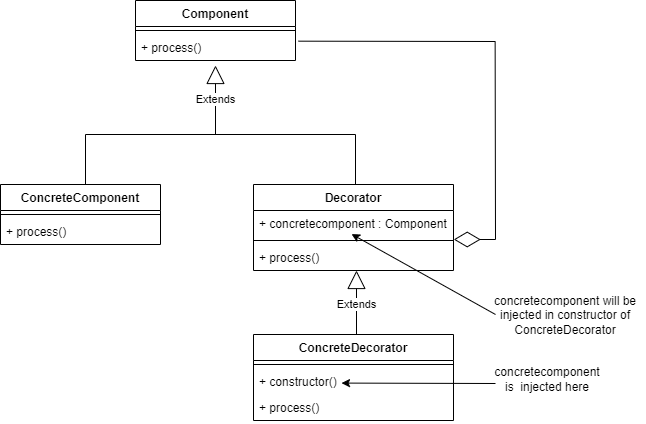

The diagram above was exported from draw.io. Its source (the exported page's mxGraphModel, read from the mxfile embedded in the PNG):
<mxGraphModel dx="1022" dy="411" grid="1" gridSize="10" guides="1" tooltips="1" connect="1" arrows="1" fold="1" page="1" pageScale="1" pageWidth="850" pageHeight="1100" math="0" shadow="0">
  <root>
    <mxCell id="0" />
    <mxCell id="1" parent="0" />
    <mxCell id="wY-EIxpG9c8oYni6kaik-2" value="Component" style="swimlane;fontStyle=1;align=center;verticalAlign=top;childLayout=stackLayout;horizontal=1;startSize=26;horizontalStack=0;resizeParent=1;resizeParentMax=0;resizeLast=0;collapsible=1;marginBottom=0;" parent="1" vertex="1">
      <mxGeometry x="520" y="16" width="160" height="60" as="geometry" />
    </mxCell>
    <mxCell id="wY-EIxpG9c8oYni6kaik-4" value="" style="line;strokeWidth=1;fillColor=none;align=left;verticalAlign=middle;spacingTop=-1;spacingLeft=3;spacingRight=3;rotatable=0;labelPosition=right;points=[];portConstraint=eastwest;" parent="wY-EIxpG9c8oYni6kaik-2" vertex="1">
      <mxGeometry y="26" width="160" height="8" as="geometry" />
    </mxCell>
    <mxCell id="wY-EIxpG9c8oYni6kaik-5" value="+ process()" style="text;strokeColor=none;fillColor=none;align=left;verticalAlign=top;spacingLeft=4;spacingRight=4;overflow=hidden;rotatable=0;points=[[0,0.5],[1,0.5]];portConstraint=eastwest;" parent="wY-EIxpG9c8oYni6kaik-2" vertex="1">
      <mxGeometry y="34" width="160" height="26" as="geometry" />
    </mxCell>
    <mxCell id="wY-EIxpG9c8oYni6kaik-6" value="ConcreteComponent" style="swimlane;fontStyle=1;align=center;verticalAlign=top;childLayout=stackLayout;horizontal=1;startSize=26;horizontalStack=0;resizeParent=1;resizeParentMax=0;resizeLast=0;collapsible=1;marginBottom=0;" parent="1" vertex="1">
      <mxGeometry x="385" y="200" width="160" height="60" as="geometry" />
    </mxCell>
    <mxCell id="wY-EIxpG9c8oYni6kaik-7" value="" style="line;strokeWidth=1;fillColor=none;align=left;verticalAlign=middle;spacingTop=-1;spacingLeft=3;spacingRight=3;rotatable=0;labelPosition=right;points=[];portConstraint=eastwest;" parent="wY-EIxpG9c8oYni6kaik-6" vertex="1">
      <mxGeometry y="26" width="160" height="8" as="geometry" />
    </mxCell>
    <mxCell id="wY-EIxpG9c8oYni6kaik-8" value="+ process()" style="text;strokeColor=none;fillColor=none;align=left;verticalAlign=top;spacingLeft=4;spacingRight=4;overflow=hidden;rotatable=0;points=[[0,0.5],[1,0.5]];portConstraint=eastwest;" parent="wY-EIxpG9c8oYni6kaik-6" vertex="1">
      <mxGeometry y="34" width="160" height="26" as="geometry" />
    </mxCell>
    <mxCell id="K8iJCFUi0vU_aKcWOeHa-3" value="" style="endArrow=none;html=1;rounded=0;" edge="1" parent="1">
      <mxGeometry width="50" height="50" relative="1" as="geometry">
        <mxPoint x="470" y="150" as="sourcePoint" />
        <mxPoint x="740" y="150" as="targetPoint" />
      </mxGeometry>
    </mxCell>
    <mxCell id="K8iJCFUi0vU_aKcWOeHa-5" value="" style="endArrow=none;html=1;rounded=0;exitX=0.5;exitY=0;exitDx=0;exitDy=0;" edge="1" parent="1">
      <mxGeometry width="50" height="50" relative="1" as="geometry">
        <mxPoint x="740" y="200" as="sourcePoint" />
        <mxPoint x="740" y="150" as="targetPoint" />
      </mxGeometry>
    </mxCell>
    <mxCell id="K8iJCFUi0vU_aKcWOeHa-6" value="" style="endArrow=diamondThin;endFill=0;endSize=24;html=1;rounded=0;entryX=1.023;entryY=1.038;entryDx=0;entryDy=0;entryPerimeter=0;exitX=1.021;exitY=0.141;exitDx=0;exitDy=0;exitPerimeter=0;" edge="1" parent="1">
      <mxGeometry width="160" relative="1" as="geometry">
        <mxPoint x="683.0000000000001" y="56.66599999999994" as="sourcePoint" />
        <mxPoint x="838.2399999999999" y="254.98800000000006" as="targetPoint" />
        <Array as="points">
          <mxPoint x="879.64" y="57" />
          <mxPoint x="880" y="255" />
        </Array>
      </mxGeometry>
    </mxCell>
    <mxCell id="K8iJCFUi0vU_aKcWOeHa-7" value="Decorator" style="swimlane;fontStyle=1;align=center;verticalAlign=top;childLayout=stackLayout;horizontal=1;startSize=26;horizontalStack=0;resizeParent=1;resizeParentMax=0;resizeLast=0;collapsible=1;marginBottom=0;" vertex="1" parent="1">
      <mxGeometry x="638" y="200" width="200" height="86" as="geometry" />
    </mxCell>
    <mxCell id="K8iJCFUi0vU_aKcWOeHa-8" value="+ concretecomponent : Component" style="text;strokeColor=none;fillColor=none;align=left;verticalAlign=top;spacingLeft=4;spacingRight=4;overflow=hidden;rotatable=0;points=[[0,0.5],[1,0.5]];portConstraint=eastwest;" vertex="1" parent="K8iJCFUi0vU_aKcWOeHa-7">
      <mxGeometry y="26" width="200" height="26" as="geometry" />
    </mxCell>
    <mxCell id="K8iJCFUi0vU_aKcWOeHa-9" value="" style="line;strokeWidth=1;fillColor=none;align=left;verticalAlign=middle;spacingTop=-1;spacingLeft=3;spacingRight=3;rotatable=0;labelPosition=right;points=[];portConstraint=eastwest;" vertex="1" parent="K8iJCFUi0vU_aKcWOeHa-7">
      <mxGeometry y="52" width="200" height="8" as="geometry" />
    </mxCell>
    <mxCell id="K8iJCFUi0vU_aKcWOeHa-10" value="+ process()" style="text;strokeColor=none;fillColor=none;align=left;verticalAlign=top;spacingLeft=4;spacingRight=4;overflow=hidden;rotatable=0;points=[[0,0.5],[1,0.5]];portConstraint=eastwest;" vertex="1" parent="K8iJCFUi0vU_aKcWOeHa-7">
      <mxGeometry y="60" width="200" height="26" as="geometry" />
    </mxCell>
    <mxCell id="K8iJCFUi0vU_aKcWOeHa-13" value="Extends" style="endArrow=block;endSize=16;endFill=0;html=1;rounded=0;entryX=0.5;entryY=1.192;entryDx=0;entryDy=0;entryPerimeter=0;" edge="1" parent="1" target="wY-EIxpG9c8oYni6kaik-5">
      <mxGeometry width="160" relative="1" as="geometry">
        <mxPoint x="600" y="150" as="sourcePoint" />
        <mxPoint x="700" y="130" as="targetPoint" />
      </mxGeometry>
    </mxCell>
    <mxCell id="K8iJCFUi0vU_aKcWOeHa-14" value="" style="endArrow=none;html=1;rounded=0;exitX=0.5;exitY=0;exitDx=0;exitDy=0;" edge="1" parent="1">
      <mxGeometry width="50" height="50" relative="1" as="geometry">
        <mxPoint x="470" y="200" as="sourcePoint" />
        <mxPoint x="470" y="150" as="targetPoint" />
      </mxGeometry>
    </mxCell>
    <mxCell id="K8iJCFUi0vU_aKcWOeHa-15" value="Extends" style="endArrow=block;endSize=16;endFill=0;html=1;rounded=0;entryX=0.5;entryY=1.192;entryDx=0;entryDy=0;entryPerimeter=0;" edge="1" parent="1">
      <mxGeometry width="160" relative="1" as="geometry">
        <mxPoint x="741" y="355" as="sourcePoint" />
        <mxPoint x="741" y="285.99199999999996" as="targetPoint" />
      </mxGeometry>
    </mxCell>
    <mxCell id="K8iJCFUi0vU_aKcWOeHa-16" value="ConcreteDecorator" style="swimlane;fontStyle=1;align=center;verticalAlign=top;childLayout=stackLayout;horizontal=1;startSize=26;horizontalStack=0;resizeParent=1;resizeParentMax=0;resizeLast=0;collapsible=1;marginBottom=0;" vertex="1" parent="1">
      <mxGeometry x="638" y="350" width="200" height="86" as="geometry" />
    </mxCell>
    <mxCell id="K8iJCFUi0vU_aKcWOeHa-18" value="" style="line;strokeWidth=1;fillColor=none;align=left;verticalAlign=middle;spacingTop=-1;spacingLeft=3;spacingRight=3;rotatable=0;labelPosition=right;points=[];portConstraint=eastwest;" vertex="1" parent="K8iJCFUi0vU_aKcWOeHa-16">
      <mxGeometry y="26" width="200" height="8" as="geometry" />
    </mxCell>
    <mxCell id="K8iJCFUi0vU_aKcWOeHa-20" value="+ constructor()" style="text;strokeColor=none;fillColor=none;align=left;verticalAlign=top;spacingLeft=4;spacingRight=4;overflow=hidden;rotatable=0;points=[[0,0.5],[1,0.5]];portConstraint=eastwest;" vertex="1" parent="K8iJCFUi0vU_aKcWOeHa-16">
      <mxGeometry y="34" width="200" height="26" as="geometry" />
    </mxCell>
    <mxCell id="K8iJCFUi0vU_aKcWOeHa-19" value="+ process()" style="text;strokeColor=none;fillColor=none;align=left;verticalAlign=top;spacingLeft=4;spacingRight=4;overflow=hidden;rotatable=0;points=[[0,0.5],[1,0.5]];portConstraint=eastwest;" vertex="1" parent="K8iJCFUi0vU_aKcWOeHa-16">
      <mxGeometry y="60" width="200" height="26" as="geometry" />
    </mxCell>
    <mxCell id="K8iJCFUi0vU_aKcWOeHa-21" value="" style="endArrow=classic;html=1;rounded=0;" edge="1" parent="1">
      <mxGeometry width="50" height="50" relative="1" as="geometry">
        <mxPoint x="880" y="399" as="sourcePoint" />
        <mxPoint x="726" y="398.58415841584156" as="targetPoint" />
      </mxGeometry>
    </mxCell>
    <mxCell id="K8iJCFUi0vU_aKcWOeHa-22" value="concretecomponent is&amp;nbsp; injected here" style="text;html=1;strokeColor=none;fillColor=none;align=center;verticalAlign=middle;whiteSpace=wrap;rounded=0;" vertex="1" parent="1">
      <mxGeometry x="872" y="380" width="120" height="30" as="geometry" />
    </mxCell>
    <mxCell id="K8iJCFUi0vU_aKcWOeHa-23" value="" style="endArrow=classic;html=1;rounded=0;" edge="1" parent="1">
      <mxGeometry width="50" height="50" relative="1" as="geometry">
        <mxPoint x="880" y="330" as="sourcePoint" />
        <mxPoint x="736" y="249.58415841584156" as="targetPoint" />
      </mxGeometry>
    </mxCell>
    <mxCell id="K8iJCFUi0vU_aKcWOeHa-24" value="concretecomponent will be injected in constructor of ConcreteDecorator" style="text;html=1;strokeColor=none;fillColor=none;align=center;verticalAlign=middle;whiteSpace=wrap;rounded=0;" vertex="1" parent="1">
      <mxGeometry x="870" y="316" width="160" height="30" as="geometry" />
    </mxCell>
  </root>
</mxGraphModel>